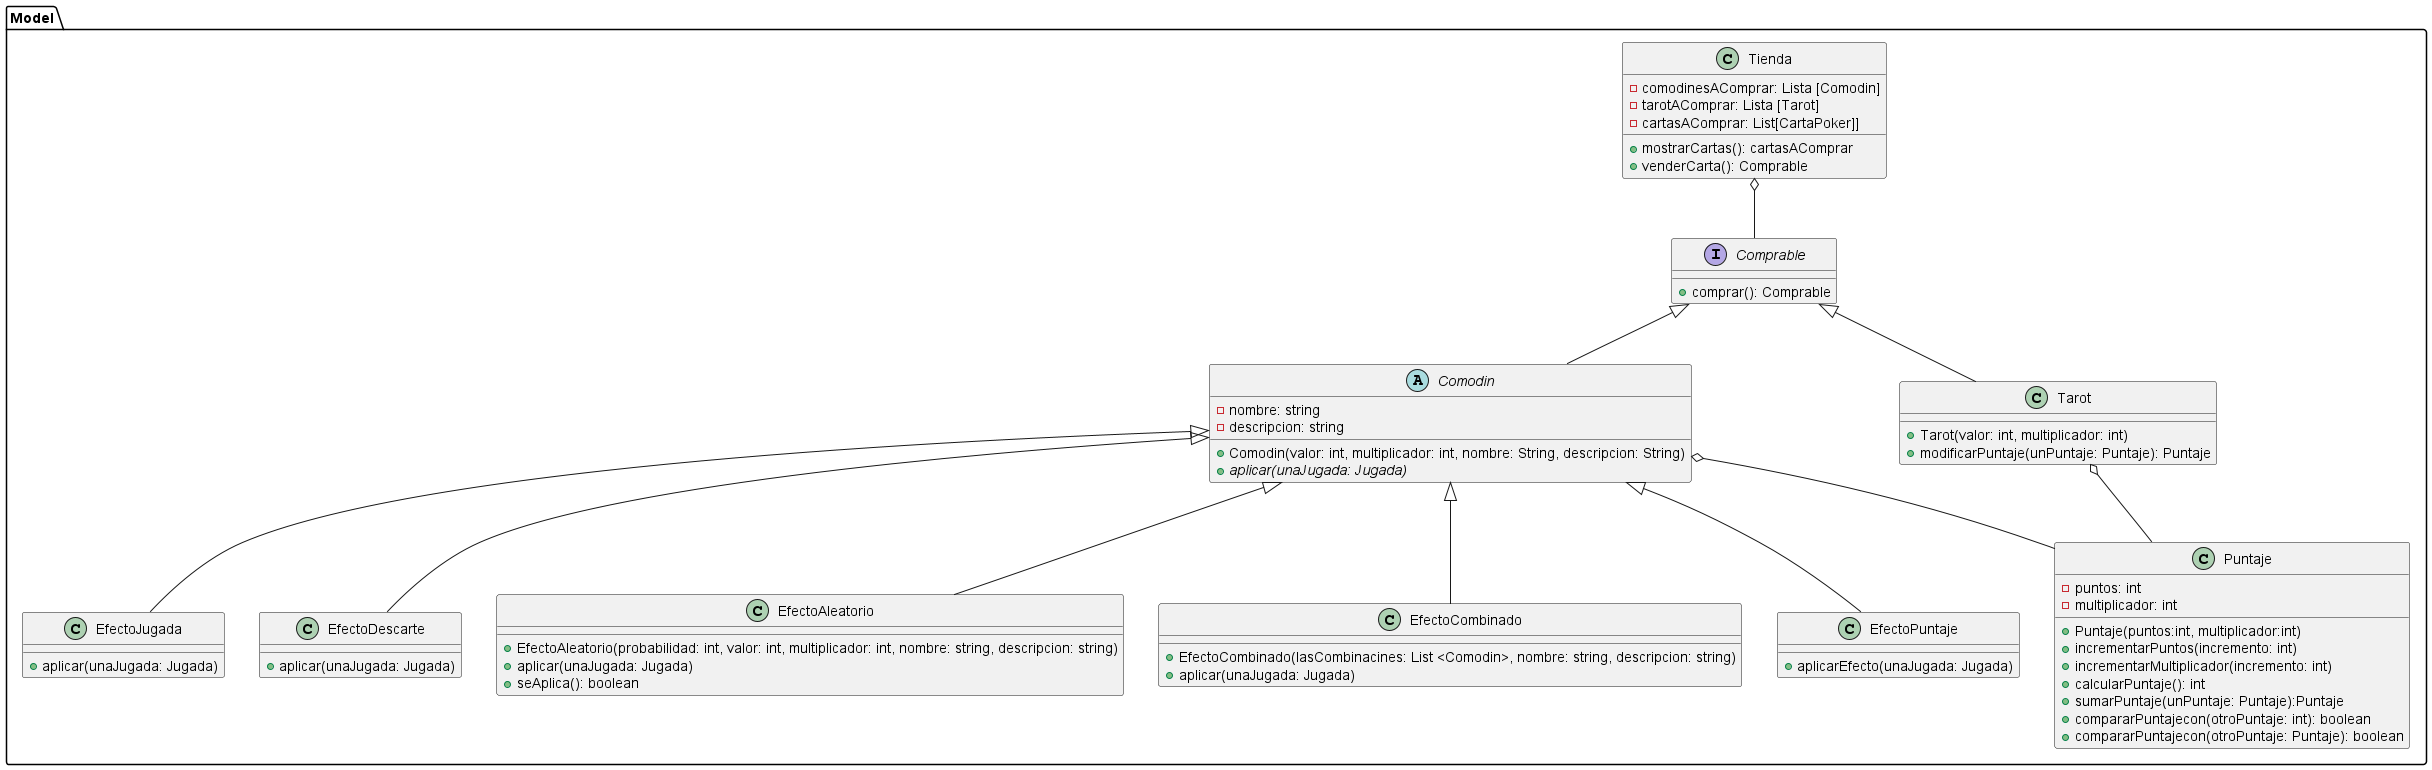

The diagram above was rendered by PlantUML. Its source (embedded in the PNG):
@startuml

package Model {

class Tienda {
    - comodinesAComprar: Lista [Comodin]
    - tarotAComprar: Lista [Tarot]
    - cartasAComprar: List[CartaPoker]]
    + mostrarCartas(): cartasAComprar
    + venderCarta(): Comprable
}

interface Comprable {
    + comprar(): Comprable
}

abstract class Comodin {
    - nombre: string
    - descripcion: string

    + Comodin(valor: int, multiplicador: int, nombre: String, descripcion: String)
    + {abstract}aplicar(unaJugada: Jugada)
}

class EfectoJugada {
    + aplicar(unaJugada: Jugada)
}
class EfectoDescarte {
    + aplicar(unaJugada: Jugada)
}
class EfectoAleatorio{
    + EfectoAleatorio(probabilidad: int, valor: int, multiplicador: int, nombre: string, descripcion: string)
    + aplicar(unaJugada: Jugada)
    +seAplica(): boolean
}
class EfectoCombinado{
    + EfectoCombinado(lasCombinacines: List <Comodin>, nombre: string, descripcion: string)
    + aplicar(unaJugada: Jugada)
}
class EfectoPuntaje{
    + aplicarEfecto(unaJugada: Jugada)
}

class Tarot {

    + Tarot(valor: int, multiplicador: int)
    + modificarPuntaje(unPuntaje: Puntaje): Puntaje
}

class Puntaje {
    - puntos: int
    - multiplicador: int

    + Puntaje(puntos:int, multiplicador:int)
    + incrementarPuntos(incremento: int)
    + incrementarMultiplicador(incremento: int)
    + calcularPuntaje(): int
    + sumarPuntaje(unPuntaje: Puntaje):Puntaje
    + compararPuntajecon(otroPuntaje: int): boolean
    + compararPuntajecon(otroPuntaje: Puntaje): boolean
}


Tienda o-- Comprable
Comodin -up-|> Comprable
Tarot -up-|> Comprable
EfectoJugada -up-|> Comodin
EfectoDescarte -up-|> Comodin
EfectoAleatorio -up-|> Comodin
EfectoCombinado -up-|> Comodin
EfectoPuntaje -up-|> Comodin


Comodin o-- Puntaje
Tarot o-- Puntaje
}
@enduml